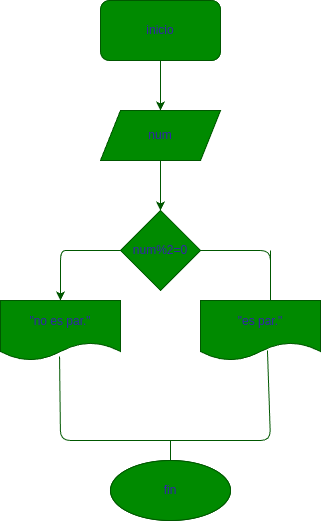

The diagram above was exported from draw.io. Its source (the exported page's mxGraphModel, read from the mxfile embedded in the PNG):
<mxGraphModel dx="604" dy="325" grid="1" gridSize="10" guides="1" tooltips="1" connect="1" arrows="1" fold="1" page="1" pageScale="1" pageWidth="827" pageHeight="1169" math="0" shadow="0">
  <root>
    <mxCell id="0" />
    <mxCell id="1" parent="0" />
    <mxCell id="3" style="edgeStyle=none;html=1;fillColor=#008a00;strokeColor=#005700;fontColor=#3223a9;" edge="1" parent="1" source="2">
      <mxGeometry relative="1" as="geometry">
        <mxPoint x="300" y="160" as="targetPoint" />
      </mxGeometry>
    </mxCell>
    <mxCell id="2" value="inicio" style="rounded=1;whiteSpace=wrap;html=1;fillColor=#008a00;fontColor=#3223a9;strokeColor=#005700;" vertex="1" parent="1">
      <mxGeometry x="240" y="50" width="120" height="60" as="geometry" />
    </mxCell>
    <mxCell id="5" style="edgeStyle=none;html=1;fillColor=#008a00;strokeColor=#005700;fontColor=#3223a9;" edge="1" parent="1" source="4">
      <mxGeometry relative="1" as="geometry">
        <mxPoint x="300" y="260" as="targetPoint" />
      </mxGeometry>
    </mxCell>
    <mxCell id="4" value="num" style="shape=parallelogram;perimeter=parallelogramPerimeter;whiteSpace=wrap;html=1;fixedSize=1;fillColor=#008a00;fontColor=#3223a9;strokeColor=#005700;" vertex="1" parent="1">
      <mxGeometry x="240" y="160" width="120" height="50" as="geometry" />
    </mxCell>
    <mxCell id="11" style="edgeStyle=none;html=1;fillColor=#008a00;strokeColor=#005700;fontColor=#3223a9;" edge="1" parent="1" source="7">
      <mxGeometry relative="1" as="geometry">
        <mxPoint x="200" y="350" as="targetPoint" />
        <Array as="points">
          <mxPoint x="220" y="300" />
          <mxPoint x="200" y="300" />
        </Array>
      </mxGeometry>
    </mxCell>
    <mxCell id="7" value="num%2=0" style="rhombus;whiteSpace=wrap;html=1;fillColor=#008a00;fontColor=#3223a9;strokeColor=#005700;" vertex="1" parent="1">
      <mxGeometry x="260" y="260" width="80" height="80" as="geometry" />
    </mxCell>
    <mxCell id="8" value="" style="endArrow=none;html=1;fillColor=#008a00;strokeColor=#005700;fontColor=#3223a9;" edge="1" parent="1">
      <mxGeometry width="50" height="50" relative="1" as="geometry">
        <mxPoint x="340" y="300" as="sourcePoint" />
        <mxPoint x="410" y="300" as="targetPoint" />
        <Array as="points">
          <mxPoint x="410" y="300" />
          <mxPoint x="410" y="360" />
        </Array>
      </mxGeometry>
    </mxCell>
    <mxCell id="12" value="&quot;no es par.&quot;" style="shape=document;whiteSpace=wrap;html=1;boundedLbl=1;fillColor=#008a00;fontColor=#3223a9;strokeColor=#005700;" vertex="1" parent="1">
      <mxGeometry x="140" y="350" width="120" height="60" as="geometry" />
    </mxCell>
    <mxCell id="13" value="&quot;es par.&quot;" style="shape=document;whiteSpace=wrap;html=1;boundedLbl=1;fillColor=#008a00;fontColor=#3223a9;strokeColor=#005700;" vertex="1" parent="1">
      <mxGeometry x="340" y="350" width="120" height="60" as="geometry" />
    </mxCell>
    <mxCell id="14" value="" style="endArrow=none;html=1;entryX=0.492;entryY=0.933;entryDx=0;entryDy=0;entryPerimeter=0;exitX=0.558;exitY=0.833;exitDx=0;exitDy=0;exitPerimeter=0;fillColor=#008a00;strokeColor=#005700;fontColor=#3223a9;" edge="1" parent="1" source="13" target="12">
      <mxGeometry width="50" height="50" relative="1" as="geometry">
        <mxPoint x="330" y="420" as="sourcePoint" />
        <mxPoint x="310" y="470" as="targetPoint" />
        <Array as="points">
          <mxPoint x="410" y="490" />
          <mxPoint x="310" y="490" />
          <mxPoint x="200" y="490" />
        </Array>
      </mxGeometry>
    </mxCell>
    <mxCell id="15" value="" style="endArrow=none;html=1;fillColor=#008a00;strokeColor=#005700;fontColor=#3223a9;" edge="1" parent="1">
      <mxGeometry width="50" height="50" relative="1" as="geometry">
        <mxPoint x="310" y="510" as="sourcePoint" />
        <mxPoint x="310" y="490" as="targetPoint" />
      </mxGeometry>
    </mxCell>
    <mxCell id="16" value="fin" style="ellipse;whiteSpace=wrap;html=1;fillColor=#008a00;fontColor=#3223a9;strokeColor=#005700;" vertex="1" parent="1">
      <mxGeometry x="250" y="510" width="120" height="60" as="geometry" />
    </mxCell>
    <mxCell id="17" style="edgeStyle=none;html=1;fillColor=#008a00;strokeColor=#005700;fontColor=#3223a9;" edge="1" parent="1" source="18">
      <mxGeometry relative="1" as="geometry">
        <mxPoint x="300" y="160" as="targetPoint" />
      </mxGeometry>
    </mxCell>
    <mxCell id="18" value="inicio" style="rounded=1;whiteSpace=wrap;html=1;fillColor=#008a00;fontColor=#3223a9;strokeColor=#005700;" vertex="1" parent="1">
      <mxGeometry x="240" y="50" width="120" height="60" as="geometry" />
    </mxCell>
    <mxCell id="19" style="edgeStyle=none;html=1;fillColor=#008a00;strokeColor=#005700;fontColor=#3223a9;" edge="1" parent="1" source="20">
      <mxGeometry relative="1" as="geometry">
        <mxPoint x="300" y="260" as="targetPoint" />
      </mxGeometry>
    </mxCell>
    <mxCell id="20" value="num" style="shape=parallelogram;perimeter=parallelogramPerimeter;whiteSpace=wrap;html=1;fixedSize=1;fillColor=#008a00;fontColor=#3223a9;strokeColor=#005700;" vertex="1" parent="1">
      <mxGeometry x="240" y="160" width="120" height="50" as="geometry" />
    </mxCell>
    <mxCell id="21" style="edgeStyle=none;html=1;fillColor=#008a00;strokeColor=#005700;fontColor=#3223a9;" edge="1" parent="1" source="22">
      <mxGeometry relative="1" as="geometry">
        <mxPoint x="200" y="350" as="targetPoint" />
        <Array as="points">
          <mxPoint x="220" y="300" />
          <mxPoint x="200" y="300" />
        </Array>
      </mxGeometry>
    </mxCell>
    <mxCell id="22" value="num%2=0" style="rhombus;whiteSpace=wrap;html=1;fillColor=#008a00;fontColor=#3223a9;strokeColor=#005700;" vertex="1" parent="1">
      <mxGeometry x="260" y="260" width="80" height="80" as="geometry" />
    </mxCell>
    <mxCell id="23" value="" style="endArrow=none;html=1;fillColor=#008a00;strokeColor=#005700;fontColor=#3223a9;" edge="1" parent="1">
      <mxGeometry width="50" height="50" relative="1" as="geometry">
        <mxPoint x="340" y="300" as="sourcePoint" />
        <mxPoint x="410" y="300" as="targetPoint" />
        <Array as="points">
          <mxPoint x="410" y="300" />
          <mxPoint x="410" y="360" />
        </Array>
      </mxGeometry>
    </mxCell>
    <mxCell id="24" value="&quot;no es par.&quot;" style="shape=document;whiteSpace=wrap;html=1;boundedLbl=1;fillColor=#008a00;fontColor=#3223a9;strokeColor=#005700;" vertex="1" parent="1">
      <mxGeometry x="140" y="350" width="120" height="60" as="geometry" />
    </mxCell>
    <mxCell id="25" value="&quot;es par.&quot;" style="shape=document;whiteSpace=wrap;html=1;boundedLbl=1;fillColor=#008a00;fontColor=#3223a9;strokeColor=#005700;" vertex="1" parent="1">
      <mxGeometry x="340" y="350" width="120" height="60" as="geometry" />
    </mxCell>
    <mxCell id="26" value="" style="endArrow=none;html=1;entryX=0.492;entryY=0.933;entryDx=0;entryDy=0;entryPerimeter=0;exitX=0.558;exitY=0.833;exitDx=0;exitDy=0;exitPerimeter=0;fillColor=#008a00;strokeColor=#005700;fontColor=#3223a9;" edge="1" parent="1" source="25" target="24">
      <mxGeometry width="50" height="50" relative="1" as="geometry">
        <mxPoint x="330" y="420" as="sourcePoint" />
        <mxPoint x="310" y="470" as="targetPoint" />
        <Array as="points">
          <mxPoint x="410" y="490" />
          <mxPoint x="310" y="490" />
          <mxPoint x="200" y="490" />
        </Array>
      </mxGeometry>
    </mxCell>
    <mxCell id="27" value="" style="endArrow=none;html=1;fillColor=#008a00;strokeColor=#005700;fontColor=#3223a9;" edge="1" parent="1">
      <mxGeometry width="50" height="50" relative="1" as="geometry">
        <mxPoint x="310" y="510" as="sourcePoint" />
        <mxPoint x="310" y="490" as="targetPoint" />
      </mxGeometry>
    </mxCell>
    <mxCell id="28" value="fin" style="ellipse;whiteSpace=wrap;html=1;fillColor=#008a00;fontColor=#3223a9;strokeColor=#005700;" vertex="1" parent="1">
      <mxGeometry x="250" y="510" width="120" height="60" as="geometry" />
    </mxCell>
  </root>
</mxGraphModel>